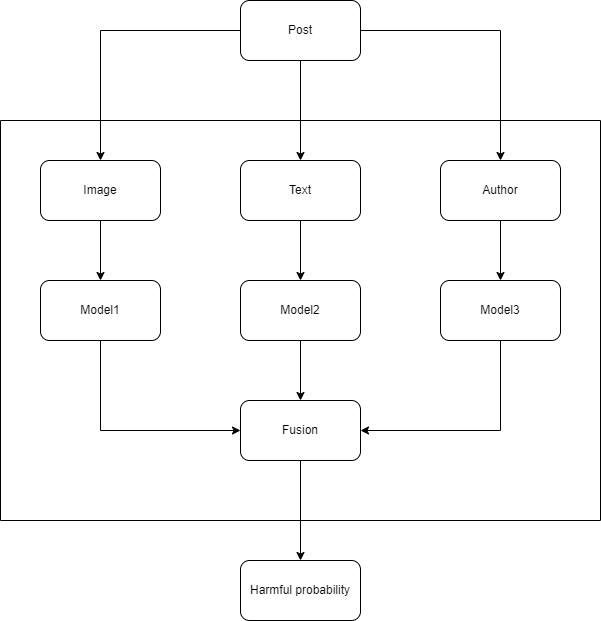

The diagram above was exported from draw.io. Its source (the exported page's mxGraphModel, read from the mxfile embedded in the PNG):
<mxGraphModel dx="882" dy="578" grid="1" gridSize="10" guides="1" tooltips="1" connect="1" arrows="1" fold="1" page="1" pageScale="1" pageWidth="850" pageHeight="1100" math="0" shadow="0">
  <root>
    <mxCell id="0" />
    <mxCell id="1" parent="0" />
    <mxCell id="s42ONqCnvufCmdt6-LnY-12" style="edgeStyle=orthogonalEdgeStyle;rounded=0;orthogonalLoop=1;jettySize=auto;html=1;exitX=0;exitY=0.5;exitDx=0;exitDy=0;entryX=0.5;entryY=0;entryDx=0;entryDy=0;" edge="1" parent="1" source="s42ONqCnvufCmdt6-LnY-1" target="s42ONqCnvufCmdt6-LnY-2">
      <mxGeometry relative="1" as="geometry" />
    </mxCell>
    <mxCell id="s42ONqCnvufCmdt6-LnY-13" style="edgeStyle=orthogonalEdgeStyle;rounded=0;orthogonalLoop=1;jettySize=auto;html=1;exitX=1;exitY=0.5;exitDx=0;exitDy=0;" edge="1" parent="1" source="s42ONqCnvufCmdt6-LnY-1" target="s42ONqCnvufCmdt6-LnY-4">
      <mxGeometry relative="1" as="geometry" />
    </mxCell>
    <mxCell id="s42ONqCnvufCmdt6-LnY-14" style="edgeStyle=orthogonalEdgeStyle;rounded=0;orthogonalLoop=1;jettySize=auto;html=1;exitX=0.5;exitY=1;exitDx=0;exitDy=0;" edge="1" parent="1" source="s42ONqCnvufCmdt6-LnY-1" target="s42ONqCnvufCmdt6-LnY-3">
      <mxGeometry relative="1" as="geometry" />
    </mxCell>
    <mxCell id="s42ONqCnvufCmdt6-LnY-1" value="Post" style="rounded=1;whiteSpace=wrap;html=1;" vertex="1" parent="1">
      <mxGeometry x="280" y="40" width="120" height="60" as="geometry" />
    </mxCell>
    <mxCell id="s42ONqCnvufCmdt6-LnY-15" style="edgeStyle=orthogonalEdgeStyle;rounded=0;orthogonalLoop=1;jettySize=auto;html=1;exitX=0.5;exitY=1;exitDx=0;exitDy=0;entryX=0.5;entryY=0;entryDx=0;entryDy=0;" edge="1" parent="1" source="s42ONqCnvufCmdt6-LnY-2" target="s42ONqCnvufCmdt6-LnY-6">
      <mxGeometry relative="1" as="geometry" />
    </mxCell>
    <mxCell id="s42ONqCnvufCmdt6-LnY-2" value="Image" style="rounded=1;whiteSpace=wrap;html=1;" vertex="1" parent="1">
      <mxGeometry x="80" y="200" width="120" height="60" as="geometry" />
    </mxCell>
    <mxCell id="s42ONqCnvufCmdt6-LnY-16" style="edgeStyle=orthogonalEdgeStyle;rounded=0;orthogonalLoop=1;jettySize=auto;html=1;exitX=0.5;exitY=1;exitDx=0;exitDy=0;entryX=0.5;entryY=0;entryDx=0;entryDy=0;" edge="1" parent="1" source="s42ONqCnvufCmdt6-LnY-3" target="s42ONqCnvufCmdt6-LnY-7">
      <mxGeometry relative="1" as="geometry" />
    </mxCell>
    <mxCell id="s42ONqCnvufCmdt6-LnY-3" value="Text" style="rounded=1;whiteSpace=wrap;html=1;" vertex="1" parent="1">
      <mxGeometry x="280" y="200" width="120" height="60" as="geometry" />
    </mxCell>
    <mxCell id="s42ONqCnvufCmdt6-LnY-17" style="edgeStyle=orthogonalEdgeStyle;rounded=0;orthogonalLoop=1;jettySize=auto;html=1;exitX=0.5;exitY=1;exitDx=0;exitDy=0;entryX=0.5;entryY=0;entryDx=0;entryDy=0;" edge="1" parent="1" source="s42ONqCnvufCmdt6-LnY-4" target="s42ONqCnvufCmdt6-LnY-8">
      <mxGeometry relative="1" as="geometry" />
    </mxCell>
    <mxCell id="s42ONqCnvufCmdt6-LnY-4" value="Author" style="rounded=1;whiteSpace=wrap;html=1;" vertex="1" parent="1">
      <mxGeometry x="480" y="200" width="120" height="60" as="geometry" />
    </mxCell>
    <mxCell id="s42ONqCnvufCmdt6-LnY-5" value="" style="swimlane;startSize=0;" vertex="1" parent="1">
      <mxGeometry x="40" y="160" width="600" height="400" as="geometry" />
    </mxCell>
    <mxCell id="s42ONqCnvufCmdt6-LnY-19" style="edgeStyle=orthogonalEdgeStyle;rounded=0;orthogonalLoop=1;jettySize=auto;html=1;exitX=0.5;exitY=1;exitDx=0;exitDy=0;entryX=0;entryY=0.5;entryDx=0;entryDy=0;" edge="1" parent="s42ONqCnvufCmdt6-LnY-5" source="s42ONqCnvufCmdt6-LnY-6" target="s42ONqCnvufCmdt6-LnY-10">
      <mxGeometry relative="1" as="geometry" />
    </mxCell>
    <mxCell id="s42ONqCnvufCmdt6-LnY-6" value="Model1" style="rounded=1;whiteSpace=wrap;html=1;" vertex="1" parent="s42ONqCnvufCmdt6-LnY-5">
      <mxGeometry x="40" y="160" width="120" height="60" as="geometry" />
    </mxCell>
    <mxCell id="s42ONqCnvufCmdt6-LnY-18" style="edgeStyle=orthogonalEdgeStyle;rounded=0;orthogonalLoop=1;jettySize=auto;html=1;exitX=0.5;exitY=1;exitDx=0;exitDy=0;entryX=0.5;entryY=0;entryDx=0;entryDy=0;" edge="1" parent="s42ONqCnvufCmdt6-LnY-5" source="s42ONqCnvufCmdt6-LnY-7" target="s42ONqCnvufCmdt6-LnY-10">
      <mxGeometry relative="1" as="geometry" />
    </mxCell>
    <mxCell id="s42ONqCnvufCmdt6-LnY-7" value="Model2" style="rounded=1;whiteSpace=wrap;html=1;" vertex="1" parent="s42ONqCnvufCmdt6-LnY-5">
      <mxGeometry x="240" y="160" width="120" height="60" as="geometry" />
    </mxCell>
    <mxCell id="s42ONqCnvufCmdt6-LnY-21" style="edgeStyle=orthogonalEdgeStyle;rounded=0;orthogonalLoop=1;jettySize=auto;html=1;exitX=0.5;exitY=1;exitDx=0;exitDy=0;entryX=1;entryY=0.5;entryDx=0;entryDy=0;" edge="1" parent="s42ONqCnvufCmdt6-LnY-5" source="s42ONqCnvufCmdt6-LnY-8" target="s42ONqCnvufCmdt6-LnY-10">
      <mxGeometry relative="1" as="geometry" />
    </mxCell>
    <mxCell id="s42ONqCnvufCmdt6-LnY-8" value="Model3" style="rounded=1;whiteSpace=wrap;html=1;" vertex="1" parent="s42ONqCnvufCmdt6-LnY-5">
      <mxGeometry x="440" y="160" width="120" height="60" as="geometry" />
    </mxCell>
    <mxCell id="s42ONqCnvufCmdt6-LnY-10" value="Fusion" style="rounded=1;whiteSpace=wrap;html=1;" vertex="1" parent="s42ONqCnvufCmdt6-LnY-5">
      <mxGeometry x="240" y="280" width="120" height="60" as="geometry" />
    </mxCell>
    <mxCell id="s42ONqCnvufCmdt6-LnY-11" value="Harmful probability" style="rounded=1;whiteSpace=wrap;html=1;" vertex="1" parent="1">
      <mxGeometry x="280" y="600" width="120" height="60" as="geometry" />
    </mxCell>
    <mxCell id="s42ONqCnvufCmdt6-LnY-22" style="edgeStyle=orthogonalEdgeStyle;rounded=0;orthogonalLoop=1;jettySize=auto;html=1;exitX=0.5;exitY=1;exitDx=0;exitDy=0;" edge="1" parent="1" source="s42ONqCnvufCmdt6-LnY-10" target="s42ONqCnvufCmdt6-LnY-11">
      <mxGeometry relative="1" as="geometry" />
    </mxCell>
  </root>
</mxGraphModel>